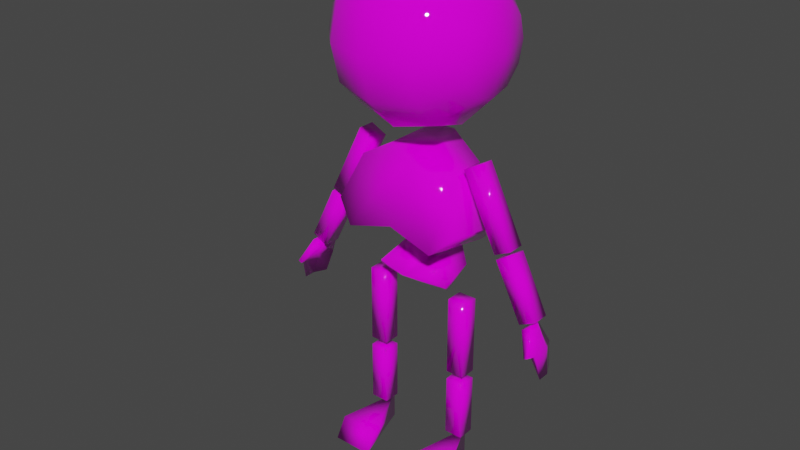 # Source: player.blend  (saved by Blender 3.0.42; exported with 4.5.12 LTS)
import bpy
from mathutils import Matrix  # noqa: F401  (used for matrix-valued properties, if any)

bpy.ops.wm.read_factory_settings(use_empty=True)
scene = bpy.context.scene
scene.name = 'Scene'

# ---- collections
col_collection = bpy.data.collections.new('Collection'); scene.collection.children.link(col_collection)

# ---- images (referenced by path relative to the original .blend; pixels are not part of the script)
import os
ASSET_DIR = os.environ.get("B2B_ASSET_DIR", "")  # directory of the original .blend (textures are referenced by path, not embedded)
HERE = os.path.dirname(os.path.abspath(__file__))  # packed textures are extracted next to this script under _unpacked/

def load_image(name, relpath, width, height, colorspace="sRGB"):
    """Load a texture the original file referenced (path relative to the .blend, or extracted next to this script)."""
    p = next((c for c in (os.path.join(HERE, relpath), os.path.join(ASSET_DIR, relpath)) if relpath and os.path.exists(c)), "")
    if p:
        img = bpy.data.images.load(p, check_existing=True)
        img.name = name
    else:  # same state as the original file: an image datablock whose file is absent (Cycles renders it pink)
        img = bpy.data.images.new(name, width, height)
        img.source = "FILE"
        img.filepath = "//" + (relpath or name)
    img.colorspace_settings.name = colorspace
    return img
img_ploy_01_png = load_image('Ploy_01.png', 'Ploy_01.png', 1024, 1024, 'sRGB')

# ---- materials (node trees are filled in below, after node groups)
mat_player_0 = bpy.data.materials.new('Player_0')
mat_player_0.use_transparent_shadow = False

# ---- material node trees
mat_player_0.use_nodes = True; mat_player_0.node_tree.nodes.clear()
_N = mat_player_0.node_tree.nodes; _L = mat_player_0.node_tree.links
n0 = _N.new('ShaderNodeOutputMaterial'); n0.name = 'Material Output'; n0.location = (300, 300)
n1 = _N.new('ShaderNodeBsdfPrincipled'); n1.name = 'Principled BSDF'; n1.location = (64, 236)
n1.distribution = 'GGX'
n1.subsurface_method = 'RANDOM_WALK_SKIN'
n1.inputs[2].default_value = 0.0
n1.inputs[3].default_value = 1.45
n1.inputs[27].default_value = (0.0, 0.0, 0.0, 1.0)
n1.inputs[28].default_value = 1.0
n2 = _N.new('ShaderNodeTexImage'); n2.name = 'Image Texture'; n2.location = (-226, 216)
n2.image = img_ploy_01_png
_L.new(n1.outputs[0], n0.inputs[0])
_L.new(n2.outputs[0], n1.inputs[0])
n0.is_active_output = True

# ---- world
world_world = bpy.data.worlds.new('World'); scene.world = world_world
world_world.use_nodes = True; world_world.node_tree.nodes.clear()
_N = world_world.node_tree.nodes; _L = world_world.node_tree.links
n0 = _N.new('ShaderNodeOutputWorld'); n0.name = 'World Output'; n0.location = (300, 300)
n1 = _N.new('ShaderNodeBackground'); n1.name = 'Background'; n1.location = (10, 300)
n1.inputs[0].default_value = (0.05088, 0.05088, 0.05088, 1.0)
_L.new(n1.outputs[0], n0.inputs[0])
n0.is_active_output = True
world_world.color = (0.05088, 0.05088, 0.05088)
world_world.use_sun_shadow = False
world_world.sun_shadow_jitter_overblur = 0.0

# ---- meshes
me_playermodel = bpy.data.meshes.new('PlayerModel')
me_playermodel.from_pydata([(0.0, 0.08036, 0.5898), (0.0, 0.07138, 0.8001), (0.0, -0.1112, 0.6263), (0.0, -0.0454, 0.7728), (-0.1568, -0.09489, 0.6421), (-0.109, -0.117, 0.5961), (-0.05651, -0.03408, 0.7817), (-0.1224, -0.0547, 0.7441), (-0.109, 0.07458, 0.5595), (-0.1568, 0.07102, 0.6104), (-0.1224, 0.07124, 0.72), (-0.02779, 0.07138, 0.8001), (-0.02566, -0.02882, 0.5617), (-0.02566, -0.01919, 0.6121), (-0.02566, 0.02159, 0.552), (-0.02566, 0.03122, 0.6024), (0.0, 0.02159, 0.552), (0.0, 0.03122, 0.6024), (0.0, -0.02882, 0.5617), (0.0, -0.01919, 0.6121), (0.1568, -0.09489, 0.6421), (0.109, -0.117, 0.5961), (0.05651, -0.03408, 0.7817), (0.1224, -0.0547, 0.7441), (0.109, 0.07458, 0.5595), (0.1568, 0.07102, 0.6104), (0.1224, 0.07124, 0.72), (0.02779, 0.07138, 0.8001), (0.02566, -0.02882, 0.5617), (0.02566, -0.01919, 0.6121), (0.02566, 0.02159, 0.552), (0.02566, 0.03122, 0.6024), (-0.09036, 0.02038, 0.4402), (-0.09036, 0.02038, 0.2499), (-0.09036, -0.02038, 0.4402), (-0.09036, -0.02038, 0.2499), (-0.1344, 0.02038, 0.4402), (-0.1344, 0.02038, 0.2499), (-0.1344, -0.02038, 0.4402), (-0.1344, -0.02038, 0.2499), (0.09036, 0.02038, 0.4402), (0.09036, -0.02038, 0.4402), (0.09036, 0.02038, 0.2499), (0.1344, 0.02038, 0.4402), (0.1344, 0.02038, 0.2499), (0.1344, -0.02038, 0.4402), (0.1344, -0.02038, 0.2499), (0.09036, -0.02038, 0.2499), (-0.1096, 0.03232, 0.06604), (-0.1096, 0.03232, 0.001405), (-0.06153, -0.09976, 0.04918), (-0.06153, -0.1279, 0.001405), (-0.1576, -0.09976, 0.04918), (-0.1576, -0.1279, 0.001405), (0.1096, 0.03232, 0.06604), (0.06153, -0.09976, 0.04918), (0.1096, 0.03232, 0.001405), (0.1576, -0.09976, 0.04918), (0.1576, -0.1279, 0.001405), (0.06153, -0.1279, 0.001405), (-0.3257, -0.04333, 0.3996), (-0.29, 0.02859, 0.4466), (-0.3275, 0.02969, 0.3431), (-0.29, -0.02859, 0.4466), (-0.3425, -0.02929, 0.3431), (-0.3111, -0.02859, 0.4573), (-0.3162, 0.04333, 0.3948), (-0.3374, -0.04333, 0.4056), (-0.3213, -0.06318, 0.4031), (-0.3299, -0.06318, 0.4074), (-0.3245, 0.0006703, 0.399), (-0.3374, -9.295e-14, 0.4056), (-0.29, -9.128e-14, 0.4466), (-0.3425, -9.642e-14, 0.3431), (-0.3111, -9.037e-14, 0.4573), (0.3257, -0.04333, 0.3996), (0.3213, -0.06318, 0.4031), (0.3374, -0.04333, 0.4056), (0.3245, 0.0006703, 0.399), (0.29, -0.02859, 0.4466), (0.3425, -0.02929, 0.3431), (0.3425, -5.091e-14, 0.3431), (0.3275, 0.02969, 0.3431), (0.3374, -5.025e-14, 0.4056), (0.3162, 0.04333, 0.3948), (0.3111, -4.69e-14, 0.4573), (0.3111, -0.02859, 0.4573), (0.29, -4.42e-14, 0.4466), (0.29, 0.02859, 0.4466), (0.3299, -0.06318, 0.4074), (-0.247, -0.02038, 0.6116), (-0.1624, -0.02038, 0.782), (-0.247, 0.02038, 0.6116), (-0.1624, 0.02038, 0.782), (-0.2076, -0.02038, 0.592), (-0.1229, -0.02038, 0.7623), (-0.2076, 0.02038, 0.592), (-0.1229, 0.02038, 0.7623), (0.247, -0.02038, 0.6116), (0.247, 0.02038, 0.6116), (0.1624, -0.02038, 0.782), (0.2076, -0.02038, 0.592), (0.2076, 0.02038, 0.592), (0.1229, -0.02038, 0.7623), (0.1229, 0.02038, 0.7623), (0.1624, 0.02038, 0.782), (-0.0615, 0.01489, 0.4352), (1.261e-23, 0.01489, 0.4352), (-5.915e-23, -0.06984, 0.4898), (6.053e-23, 0.07146, 0.5189), (-0.09083, 0.0435, 0.5012), (-0.05743, 0.06704, 0.5404), (-0.05743, -0.07426, 0.5112), (-0.09083, -0.03544, 0.4759), (8.732e-24, 0.01031, 0.5476), (-0.02872, 0.01626, 0.5187), (-0.02872, -0.01906, 0.5114), (-0.03098, 0.01033, 0.5475), (-2.119e-23, -0.02502, 0.5403), (-0.03098, -0.025, 0.5402), (-1.427e-23, -0.01685, 0.5007), (1.565e-23, 0.01847, 0.508), (-0.09083, 0.003892, 0.4885), (-0.05743, -0.003857, 0.5257), (0.0615, 0.01489, 0.4352), (0.09083, 0.0435, 0.5012), (0.05743, 0.06704, 0.5404), (0.05743, -0.07426, 0.5112), (0.09083, -0.03544, 0.4759), (0.02872, 0.01626, 0.5187), (0.02872, -0.01906, 0.5114), (0.03098, 0.01033, 0.5475), (0.03098, -0.025, 0.5402), (0.09083, 0.003892, 0.4885), (0.05743, -0.003857, 0.5257), (-0.2119, 0.02038, 0.5819), (-0.2778, 0.02038, 0.4493), (-0.2119, -0.02038, 0.5819), (-0.2778, -0.02038, 0.4493), (-0.2514, 0.02038, 0.6015), (-0.3173, 0.02038, 0.4689), (-0.2514, -0.02038, 0.6015), (-0.3173, -0.02038, 0.4689), (0.2119, 0.02038, 0.5819), (0.2119, -0.02038, 0.5819), (0.2778, 0.02038, 0.4493), (0.2514, 0.02038, 0.6015), (0.3173, 0.02038, 0.4689), (0.2514, -0.02038, 0.6015), (0.3173, -0.02038, 0.4689), (0.2778, -0.02038, 0.4493), (-0.1344, -0.02038, 0.08135), (-0.1344, -0.02038, 0.2294), (-0.1344, 0.02038, 0.08135), (-0.1344, 0.02038, 0.2294), (-0.09036, -0.02038, 0.08135), (-0.09036, -0.02038, 0.2294), (-0.09036, 0.02038, 0.08135), (-0.09036, 0.02038, 0.2294), (0.1344, -0.02038, 0.08135), (0.1344, 0.02038, 0.08135), (0.1344, -0.02038, 0.2294), (0.09036, -0.02038, 0.08135), (0.09036, 0.02038, 0.08135), (0.09036, -0.02038, 0.2294), (0.09036, 0.02038, 0.2294), (0.1344, 0.02038, 0.2294), (-2.836e-15, 0.1995, 1.023), (-0.1728, 0.09977, 1.023), (-2.456e-15, 0.1728, 0.9231), (-0.09977, 0.1497, 0.9364), (-0.1728, 0.0864, 0.973), (-1.418e-15, 0.09977, 0.85), (-0.09977, 0.0864, 0.8732), (-0.1728, 0.04989, 0.9364), (2.381e-22, -1.676e-08, 0.8233), (-0.09977, -1.081e-08, 0.85), (-0.1728, -1.378e-08, 0.9231), (1.418e-15, -0.09977, 0.85), (-0.09977, -0.0864, 0.8732), (-0.1728, -0.04989, 0.9364), (2.456e-15, -0.1728, 0.9231), (-0.09977, -0.1497, 0.9364), (-0.1728, -0.0864, 0.973), (2.836e-15, -0.1995, 1.023), (-0.09977, -0.1728, 1.023), (-0.1728, -0.09977, 1.023), (2.456e-15, -0.1728, 1.123), (-0.09977, -0.1497, 1.109), (-0.1728, -0.0864, 1.073), (-0.1995, -1.402e-08, 1.023), (1.418e-15, -0.09977, 1.196), (-0.09977, -0.0864, 1.172), (-0.1728, -0.04989, 1.109), (1.536e-22, -1.081e-08, 1.222), (-0.09977, -4.864e-09, 1.196), (-0.1728, -4.864e-09, 1.123), (-1.418e-15, 0.09977, 1.196), (-0.09977, 0.0864, 1.172), (-0.1728, 0.04989, 1.109), (-2.456e-15, 0.1728, 1.123), (-0.09977, 0.1497, 1.109), (-0.1728, 0.0864, 1.073), (-0.09977, 0.1728, 1.023), (0.1728, 0.09977, 1.023), (0.09977, 0.1497, 0.9364), (0.1728, 0.0864, 0.973), (0.09977, 0.0864, 0.8732), (0.1728, 0.04989, 0.9364), (0.09977, -1.081e-08, 0.85), (0.1728, -1.378e-08, 0.9231), (0.09977, -0.0864, 0.8732), (0.1728, -0.04989, 0.9364), (0.09977, -0.1497, 0.9364), (0.1728, -0.0864, 0.973), (0.09977, -0.1728, 1.023), (0.1728, -0.09977, 1.023), (0.09977, -0.1497, 1.109), (0.1728, -0.0864, 1.073), (0.1995, -1.402e-08, 1.023), (0.09977, -0.0864, 1.172), (0.1728, -0.04989, 1.109), (0.09977, -4.864e-09, 1.196), (0.1728, -4.864e-09, 1.123), (0.09977, 0.0864, 1.172), (0.1728, 0.04989, 1.109), (0.09977, 0.1497, 1.109), (0.1728, 0.0864, 1.073), (0.09977, 0.1728, 1.023)], [], [(2, 3, 6, 7, 4, 5), (1, 11, 6, 3), (8, 9, 10, 11, 1, 0), (4, 7, 10, 9), (8, 5, 4, 9), (6, 11, 10, 7), (12, 13, 15, 14), (18, 19, 13, 12), (14, 16, 18, 12), (14, 15, 17, 16), (0, 17, 15, 8), (8, 15, 13, 5), (5, 13, 19, 2), (2, 21, 20, 23, 22, 3), (1, 3, 22, 27), (24, 0, 1, 27, 26, 25), (20, 25, 26, 23), (24, 25, 20, 21), (22, 23, 26, 27), (28, 30, 31, 29), (18, 28, 29, 19), (30, 28, 18, 16), (30, 16, 17, 31), (0, 24, 31, 17), (24, 21, 29, 31), (21, 2, 19, 29), (32, 36, 38, 34), (37, 33, 35, 39), (35, 34, 38, 39), (33, 32, 34, 35), (37, 36, 32, 33), (39, 38, 36, 37), (42, 47, 41, 40), (40, 41, 45, 43), (44, 42, 40, 43), (46, 44, 43, 45), (47, 46, 45, 41), (44, 46, 47, 42), (48, 52, 50), (49, 51, 53), (51, 50, 52, 53), (49, 48, 50, 51), (53, 52, 48, 49), (56, 59, 55, 54), (54, 55, 57), (58, 56, 54, 57), (59, 58, 57, 55), (56, 58, 59), (60, 63, 68), (67, 60, 68, 69), (65, 67, 69), (68, 63, 65, 69), (64, 60, 67), (73, 70, 60, 64), (73, 71, 66, 62), (72, 74, 65, 63), (70, 72, 63, 60), (71, 74, 61, 66), (67, 65, 74, 71), (66, 61, 72, 70), (61, 74, 72), (64, 67, 71, 73), (62, 66, 70, 73), (77, 89, 76, 75), (75, 76, 79), (80, 77, 75), (78, 75, 79, 87), (81, 80, 75, 78), (80, 81, 83, 77), (82, 81, 78, 84), (81, 82, 84, 83), (83, 84, 88, 85), (77, 83, 85, 86), (87, 79, 86, 85), (88, 87, 85), (84, 78, 87, 88), (76, 89, 86, 79), (86, 89, 77), (90, 91, 93, 92), (92, 93, 97, 96), (96, 97, 95, 94), (94, 95, 91, 90), (92, 96, 94, 90), (97, 93, 91, 95), (99, 98, 101, 102), (98, 99, 105, 100), (101, 98, 100, 103), (102, 101, 103, 104), (104, 103, 100, 105), (99, 102, 104, 105), (112, 113, 106, 107, 108), (109, 107, 106, 110, 111), (116, 123, 112, 108), (122, 106, 113), (123, 111, 110, 122), (120, 116, 108), (109, 115, 121), (112, 123, 122, 113), (116, 120, 118, 119), (120, 121, 114, 118), (109, 111, 123, 115), (110, 106, 122), (115, 123, 116), (114, 117, 119, 118), (121, 115, 117, 114), (115, 116, 119, 117), (127, 108, 107, 124, 128), (109, 126, 125, 124, 107), (130, 108, 127, 134), (133, 128, 124), (134, 133, 125, 126), (120, 108, 130), (109, 121, 129), (127, 128, 133, 134), (130, 132, 118, 120), (109, 129, 134, 126), (125, 133, 124), (129, 130, 134), (114, 118, 132, 131), (121, 114, 131, 129), (129, 131, 132, 130), (135, 139, 141, 137), (140, 136, 138, 142), (138, 137, 141, 142), (136, 135, 137, 138), (140, 139, 135, 136), (142, 141, 139, 140), (145, 150, 144, 143), (143, 144, 148, 146), (147, 145, 143, 146), (149, 147, 146, 148), (150, 149, 148, 144), (147, 149, 150, 145), (151, 152, 154, 153), (153, 154, 158, 157), (157, 158, 156, 155), (155, 156, 152, 151), (153, 157, 155, 151), (158, 154, 152, 156), (160, 159, 162, 163), (159, 160, 166, 161), (162, 159, 161, 164), (163, 162, 164, 165), (165, 164, 161, 166), (160, 163, 165, 166), (190, 168, 171), (203, 167, 169, 170), (168, 203, 170, 171), (171, 170, 173, 174), (190, 171, 174), (170, 169, 172, 173), (174, 173, 176, 177), (190, 174, 177), (173, 172, 175, 176), (177, 176, 179, 180), (190, 177, 180), (176, 175, 178, 179), (180, 179, 182, 183), (190, 180, 183), (179, 178, 181, 182), (183, 182, 185, 186), (190, 183, 186), (182, 181, 184, 185), (190, 186, 189), (185, 184, 187, 188), (186, 185, 188, 189), (190, 189, 193), (188, 187, 191, 192), (189, 188, 192, 193), (190, 193, 196), (192, 191, 194, 195), (193, 192, 195, 196), (190, 196, 199), (195, 194, 197, 198), (196, 195, 198, 199), (190, 199, 202), (198, 197, 200, 201), (199, 198, 201, 202), (201, 200, 167, 203), (202, 201, 203, 168), (190, 202, 168), (219, 206, 204), (228, 205, 169, 167), (204, 206, 205, 228), (206, 208, 207, 205), (219, 208, 206), (205, 207, 172, 169), (208, 210, 209, 207), (219, 210, 208), (207, 209, 175, 172), (210, 212, 211, 209), (219, 212, 210), (209, 211, 178, 175), (212, 214, 213, 211), (219, 214, 212), (211, 213, 181, 178), (214, 216, 215, 213), (219, 216, 214), (213, 215, 184, 181), (219, 218, 216), (215, 217, 187, 184), (216, 218, 217, 215), (219, 221, 218), (217, 220, 191, 187), (218, 221, 220, 217), (219, 223, 221), (220, 222, 194, 191), (221, 223, 222, 220), (219, 225, 223), (222, 224, 197, 194), (223, 225, 224, 222), (219, 227, 225), (224, 226, 200, 197), (225, 227, 226, 224), (226, 228, 167, 200), (227, 204, 228, 226), (219, 204, 227)])
me_playermodel.polygons.foreach_set('use_smooth', [True] * 217)
_uv = me_playermodel.uv_layers.new(name='UVMap')
_uv.uv.foreach_set('vector', [0.7648, 0.3156, 0.7648, 0.479, 0.6838, 0.489, 0.5893, 0.447, 0.54, 0.3332, 0.6084, 0.2818, 0.9248, 0.7615, 0.9024, 0.7615, 0.8792, 0.719, 0.9248, 0.7144, 0.6084, 0.2409, 0.54, 0.2978, 0.5893, 0.4201, 0.7249, 0.5095, 0.7648, 0.5095, 0.7648, 0.2747, 0.54, 0.3332, 0.5893, 0.447, 0.5893, 0.4201, 0.54, 0.2978, 0.6084, 0.2409, 0.6084, 0.2818, 0.54, 0.3332, 0.54, 0.2978, 0.6838, 0.489, 0.7249, 0.5095, 0.5893, 0.4201, 0.5893, 0.447, 0.5774, 0.4953, 0.5774, 0.5387, 0.5774, 0.5304, 0.5774, 0.487, 0.6072, 0.4953, 0.6072, 0.5387, 0.5774, 0.5387, 0.5774, 0.4953, 0.5774, 0.487, 0.6072, 0.487, 0.6072, 0.4953, 0.5774, 0.4953, 0.5774, 0.487, 0.5774, 0.5304, 0.6072, 0.5304, 0.6072, 0.487, 0.7648, 0.664, 0.7648, 0.6731, 0.728, 0.6731, 0.6084, 0.6423, 0.8133, 0.6648, 0.9329, 0.6956, 0.9329, 0.7025, 0.8133, 0.6911, 0.8133, 0.6847, 0.9329, 0.6961, 0.9697, 0.6961, 0.9697, 0.7064, 0.7648, 0.3156, 0.6084, 0.2818, 0.54, 0.3332, 0.5893, 0.447, 0.6838, 0.489, 0.7648, 0.479, 0.9248, 0.7615, 0.9248, 0.7144, 0.8792, 0.719, 0.9024, 0.7615, 0.6084, 0.2409, 0.7648, 0.2747, 0.7648, 0.5095, 0.7249, 0.5095, 0.5893, 0.4201, 0.54, 0.2978, 0.54, 0.3332, 0.54, 0.2978, 0.5893, 0.4201, 0.5893, 0.447, 0.6084, 0.2409, 0.54, 0.2978, 0.54, 0.3332, 0.6084, 0.2818, 0.6838, 0.489, 0.5893, 0.447, 0.5893, 0.4201, 0.7249, 0.5095, 0.5774, 0.4953, 0.5774, 0.487, 0.5774, 0.5304, 0.5774, 0.5387, 0.6072, 0.4953, 0.5774, 0.4953, 0.5774, 0.5387, 0.6072, 0.5387, 0.5774, 0.487, 0.5774, 0.4953, 0.6072, 0.4953, 0.6072, 0.487, 0.5774, 0.487, 0.6072, 0.487, 0.6072, 0.5304, 0.5774, 0.5304, 0.7648, 0.664, 0.6084, 0.6423, 0.728, 0.6731, 0.7648, 0.6731, 0.8133, 0.6648, 0.8133, 0.6911, 0.9329, 0.7025, 0.9329, 0.6956, 0.8133, 0.6847, 0.9697, 0.7064, 0.9697, 0.6961, 0.9329, 0.6961, 0.6721, 0.9319, 0.6721, 0.9405, 0.6721, 0.9405, 0.6721, 0.9319, 0.5981, 0.9405, 0.5981, 0.9319, 0.5981, 0.9319, 0.5981, 0.9405, 0.5981, 0.9319, 0.6721, 0.9319, 0.6721, 0.9405, 0.5981, 0.9405, 0.5981, 0.9319, 0.6721, 0.9319, 0.6721, 0.9319, 0.5981, 0.9319, 0.5981, 0.9405, 0.6721, 0.9405, 0.6721, 0.9319, 0.5981, 0.9319, 0.5981, 0.9405, 0.6721, 0.9405, 0.6721, 0.9405, 0.5981, 0.9405, 0.5981, 0.9319, 0.5981, 0.9319, 0.6721, 0.9319, 0.6721, 0.9319, 0.6721, 0.9319, 0.6721, 0.9319, 0.6721, 0.9405, 0.6721, 0.9405, 0.5981, 0.9405, 0.5981, 0.9319, 0.6721, 0.9319, 0.6721, 0.9405, 0.5981, 0.9405, 0.5981, 0.9405, 0.6721, 0.9405, 0.6721, 0.9405, 0.5981, 0.9319, 0.5981, 0.9405, 0.6721, 0.9405, 0.6721, 0.9319, 0.5981, 0.9405, 0.5981, 0.9405, 0.5981, 0.9319, 0.5981, 0.9319, 0.8941, 0.4941, 0.8016, 0.4008, 0.9867, 0.4008, 0.7877, 0.7493, 0.8248, 0.6875, 0.7506, 0.6875, 0.9867, 0.3738, 0.9867, 0.4008, 0.8016, 0.4008, 0.8016, 0.3738, 0.7732, 0.9042, 0.8434, 0.9492, 0.5922, 0.9526, 0.5896, 0.9068, 0.7736, 0.9617, 0.7953, 0.9802, 0.8972, 0.9528, 0.8972, 0.9617, 0.7732, 0.9042, 0.5896, 0.9068, 0.5922, 0.9526, 0.8434, 0.9492, 0.8941, 0.4941, 0.9867, 0.4008, 0.8016, 0.4008, 0.7736, 0.9617, 0.8972, 0.9617, 0.8972, 0.9528, 0.7953, 0.9802, 0.9867, 0.3738, 0.8016, 0.3738, 0.8016, 0.4008, 0.9867, 0.4008, 0.7877, 0.7493, 0.7506, 0.6875, 0.8248, 0.6875, 0.6092, 0.6885, 0.6322, 0.7289, 0.5828, 0.6906, 0.5867, 0.9416, 0.6213, 0.9435, 0.6213, 0.9708, 0.5959, 0.9694, 0.7795, 0.9054, 0.6672, 0.9214, 0.6769, 0.9429, 0.5867, 0.9211, 0.7547, 0.9101, 0.7547, 0.9415, 0.5867, 0.9339, 0.8133, 0.5934, 0.8824, 0.7097, 0.8343, 0.7218, 0.6769, 0.648, 0.6769, 0.6885, 0.6092, 0.6885, 0.6311, 0.648, 0.8958, 0.2245, 0.8969, 0.3599, 0.8147, 0.3578, 0.8348, 0.2245, -2.038, 0.5, -2.222, 0.5, -2.222, 0.3749, -2.038, 0.3749, 0.6769, 0.6885, 0.6769, 0.7289, 0.6322, 0.7289, 0.6092, 0.6885, 0.8969, 0.3599, 0.8924, 0.4951, 0.8322, 0.4921, 0.8147, 0.3578, 0.9689, 0.3685, 0.9386, 0.4987, 0.8924, 0.4951, 0.8969, 0.3599, 0.7446, 0.6885, 0.7215, 0.7289, 0.6769, 0.7289, 0.6769, 0.6885, -2.222, 0.6251, -2.222, 0.5, -2.038, 0.5, 0.9569, 0.2226, 0.9689, 0.3685, 0.8969, 0.3599, 0.8958, 0.2245, 0.7226, 0.648, 0.7446, 0.6885, 0.6769, 0.6885, 0.6769, 0.648, 0.5867, 0.9416, 0.5959, 0.9694, 0.6213, 0.9708, 0.6213, 0.9435, 0.6092, 0.6885, 0.5828, 0.6906, 0.6322, 0.7289, 0.8133, 0.5934, 0.8343, 0.7218, 0.8824, 0.7097, 0.6769, 0.6885, 0.6092, 0.6885, 0.6322, 0.7289, 0.6769, 0.7289, 0.6769, 0.648, 0.6311, 0.648, 0.6092, 0.6885, 0.6769, 0.6885, 0.9569, 0.2226, 0.8958, 0.2245, 0.8969, 0.3599, 0.9689, 0.3685, 0.7226, 0.648, 0.6769, 0.648, 0.6769, 0.6885, 0.7446, 0.6885, 0.8958, 0.2245, 0.8348, 0.2245, 0.8147, 0.3578, 0.8969, 0.3599, 0.8969, 0.3599, 0.8147, 0.3578, 0.8322, 0.4921, 0.8924, 0.4951, 0.9689, 0.3685, 0.8969, 0.3599, 0.8924, 0.4951, 0.9386, 0.4987, -2.038, 0.5, -2.038, 0.3749, -2.222, 0.3749, -2.222, 0.5, -2.222, 0.6251, -2.038, 0.5, -2.222, 0.5, 0.7446, 0.6885, 0.6769, 0.6885, 0.6769, 0.7289, 0.7215, 0.7289, 0.5867, 0.9211, 0.5867, 0.9339, 0.7547, 0.9415, 0.7547, 0.9101, 0.7795, 0.9054, 0.6769, 0.9429, 0.6672, 0.9214, 0.7389, 0.9624, 0.8052, 0.946, 0.8052, 0.946, 0.7389, 0.9624, 0.7389, 0.9624, 0.8052, 0.946, 0.7976, 0.9383, 0.7312, 0.9548, 0.7312, 0.9548, 0.7976, 0.9383, 0.7976, 0.9383, 0.7312, 0.9548, 0.7312, 0.9548, 0.7976, 0.9383, 0.8052, 0.946, 0.7389, 0.9624, 0.7389, 0.9624, 0.7312, 0.9548, 0.7312, 0.9548, 0.7389, 0.9624, 0.7976, 0.9383, 0.8052, 0.946, 0.8052, 0.946, 0.7976, 0.9383, 0.7389, 0.9624, 0.7389, 0.9624, 0.7312, 0.9548, 0.7312, 0.9548, 0.7389, 0.9624, 0.7389, 0.9624, 0.8052, 0.946, 0.8052, 0.946, 0.7312, 0.9548, 0.7389, 0.9624, 0.8052, 0.946, 0.7976, 0.9383, 0.7312, 0.9548, 0.7312, 0.9548, 0.7976, 0.9383, 0.7976, 0.9383, 0.7976, 0.9383, 0.7976, 0.9383, 0.8052, 0.946, 0.8052, 0.946, 0.7389, 0.9624, 0.7312, 0.9548, 0.7976, 0.9383, 0.8052, 0.946, 0.5715, 0.9039, 0.594, 0.9157, 0.5743, 0.9294, 0.5329, 0.9294, 0.5329, 0.9111, 0.5329, 0.9013, 0.5329, 0.9294, 0.5743, 0.9294, 0.594, 0.9072, 0.5715, 0.8941, 0.59, 0.7021, 0.6093, 0.6973, 0.6093, 0.7021, 0.5707, 0.7094, 0.594, 0.7414, 0.5743, 0.7594, 0.594, 0.7456, 0.5715, 0.899, 0.5715, 0.8941, 0.594, 0.9072, 0.594, 0.9115, 0.5707, 0.7057, 0.59, 0.7021, 0.5707, 0.7094, 0.5707, 0.6996, 0.59, 0.6996, 0.5707, 0.7032, 0.5715, 0.9039, 0.5715, 0.899, 0.594, 0.9115, 0.594, 0.9157, 0.5522, 0.7965, 0.5329, 0.8039, 0.533, 0.7765, 0.5537, 0.7766, 0.5329, 0.9074, 0.5329, 0.9049, 0.533, 0.8916, 0.533, 0.8941, 0.5707, 0.6996, 0.6093, 0.6923, 0.6093, 0.6973, 0.59, 0.6996, 0.594, 0.7371, 0.5743, 0.7594, 0.594, 0.7414, 0.59, 0.6996, 0.6093, 0.6973, 0.59, 0.7021, 0.533, 0.7715, 0.5537, 0.7716, 0.5537, 0.7766, 0.533, 0.7765, 0.5329, 0.7989, 0.5522, 0.7915, 0.5537, 0.7716, 0.533, 0.7715, 0.5522, 0.7915, 0.5522, 0.7965, 0.5537, 0.7766, 0.5537, 0.7716, 0.5715, 0.9039, 0.5329, 0.9111, 0.5329, 0.9294, 0.5743, 0.9294, 0.594, 0.9157, 0.5329, 0.9013, 0.5715, 0.8941, 0.594, 0.9072, 0.5743, 0.9294, 0.5329, 0.9294, 0.59, 0.7021, 0.5707, 0.7094, 0.6093, 0.7021, 0.6093, 0.6973, 0.594, 0.7414, 0.594, 0.7456, 0.5743, 0.7594, 0.5715, 0.899, 0.594, 0.9115, 0.594, 0.9072, 0.5715, 0.8941, 0.5707, 0.7057, 0.5707, 0.7094, 0.59, 0.7021, 0.5707, 0.6996, 0.5707, 0.7032, 0.59, 0.6996, 0.5715, 0.9039, 0.594, 0.9157, 0.594, 0.9115, 0.5715, 0.899, 0.5522, 0.7965, 0.5537, 0.7766, 0.533, 0.7765, 0.5329, 0.8039, 0.5707, 0.6996, 0.59, 0.6996, 0.6093, 0.6973, 0.6093, 0.6923, 0.594, 0.7371, 0.594, 0.7414, 0.5743, 0.7594, 0.59, 0.6996, 0.59, 0.7021, 0.6093, 0.6973, 0.533, 0.7715, 0.533, 0.7765, 0.5537, 0.7766, 0.5537, 0.7716, 0.5329, 0.7989, 0.533, 0.7715, 0.5537, 0.7716, 0.5522, 0.7915, 0.5522, 0.7915, 0.5537, 0.7716, 0.5537, 0.7766, 0.5522, 0.7965, 0.7273, 0.9556, 0.7349, 0.9633, 0.7349, 0.9633, 0.7273, 0.9556, 0.6833, 0.9761, 0.6757, 0.9684, 0.6757, 0.9684, 0.6833, 0.9761, 0.6757, 0.9684, 0.7273, 0.9556, 0.7349, 0.9633, 0.6833, 0.9761, 0.6757, 0.9684, 0.7273, 0.9556, 0.7273, 0.9556, 0.6757, 0.9684, 0.6833, 0.9761, 0.7349, 0.9633, 0.7273, 0.9556, 0.6757, 0.9684, 0.6833, 0.9761, 0.7349, 0.9633, 0.7349, 0.9633, 0.6833, 0.9761, 0.6757, 0.9684, 0.6757, 0.9684, 0.7273, 0.9556, 0.7273, 0.9556, 0.7273, 0.9556, 0.7273, 0.9556, 0.7349, 0.9633, 0.7349, 0.9633, 0.6833, 0.9761, 0.6757, 0.9684, 0.7273, 0.9556, 0.7349, 0.9633, 0.6833, 0.9761, 0.6833, 0.9761, 0.7349, 0.9633, 0.7349, 0.9633, 0.6757, 0.9684, 0.6833, 0.9761, 0.7349, 0.9633, 0.7273, 0.9556, 0.6833, 0.9761, 0.6833, 0.9761, 0.6757, 0.9684, 0.6757, 0.9684, 0.5324, 0.9405, 0.5901, 0.9405, 0.5901, 0.9405, 0.5324, 0.9405, 0.5324, 0.9405, 0.5901, 0.9405, 0.5901, 0.9319, 0.5324, 0.9319, 0.5324, 0.9319, 0.5901, 0.9319, 0.5901, 0.9319, 0.5324, 0.9319, 0.5324, 0.9319, 0.5901, 0.9319, 0.5901, 0.9405, 0.5324, 0.9405, 0.5324, 0.9405, 0.5324, 0.9319, 0.5324, 0.9319, 0.5324, 0.9405, 0.5901, 0.9319, 0.5901, 0.9405, 0.5901, 0.9405, 0.5901, 0.9319, 0.5324, 0.9405, 0.5324, 0.9405, 0.5324, 0.9319, 0.5324, 0.9319, 0.5324, 0.9405, 0.5324, 0.9405, 0.5901, 0.9405, 0.5901, 0.9405, 0.5324, 0.9319, 0.5324, 0.9405, 0.5901, 0.9405, 0.5901, 0.9319, 0.5324, 0.9319, 0.5324, 0.9319, 0.5901, 0.9319, 0.5901, 0.9319, 0.5901, 0.9319, 0.5901, 0.9319, 0.5901, 0.9405, 0.5901, 0.9405, 0.5324, 0.9405, 0.5324, 0.9319, 0.5901, 0.9319, 0.5901, 0.9405, 0.9721, 0.802, 0.9605, 0.8076, 0.95, 0.7862, 0.9291, 0.8231, 0.8861, 0.8442, 0.8651, 0.8014, 0.9109, 0.786, 0.9605, 0.8076, 0.9291, 0.8231, 0.9109, 0.786, 0.95, 0.7862, 0.95, 0.7862, 0.9109, 0.786, 0.8975, 0.7589, 0.9423, 0.7706, 0.9721, 0.802, 0.95, 0.7862, 0.9423, 0.7706, 0.9109, 0.786, 0.8651, 0.8014, 0.8497, 0.77, 0.8975, 0.7589, 0.9423, 0.7706, 0.8975, 0.7589, 0.8927, 0.7489, 0.9395, 0.7648, 0.9721, 0.802, 0.9423, 0.7706, 0.9395, 0.7648, 0.8975, 0.7589, 0.8497, 0.77, 0.8441, 0.7585, 0.8927, 0.7489, 0.06653, 0.2667, 0.2503, 0.0894, 0.2503, 0.1456, 0.06653, 0.2991, -0.0007495, 0.5089, 0.06653, 0.2667, 0.06653, 0.2991, 0.2503, 0.0894, 0.5014, 0.02451, 0.5014, 0.0894, 0.2503, 0.1456, 0.06653, 0.2991, 0.2503, 0.1456, 0.2503, 0.2991, 0.06653, 0.3878, -0.0007495, 0.5089, 0.06653, 0.2991, 0.06653, 0.3878, 0.2503, 0.1456, 0.5014, 0.0894, 0.5014, 0.2667, 0.2503, 0.2991, 0.06653, 0.3878, 0.2503, 0.2991, 0.2503, 0.5089, 0.06653, 0.5089, -0.0007495, 0.5089, 0.06653, 0.3878, 0.06653, 0.5089, 0.2503, 0.2991, 0.5014, 0.2667, 0.5014, 0.5089, 0.2503, 0.5089, -0.0007495, 0.5089, 0.06653, 0.5089, 0.06653, 0.6299, 0.2503, 0.5089, 0.5014, 0.5089, 0.5014, 0.751, 0.2503, 0.7186, 0.06653, 0.5089, 0.2503, 0.5089, 0.2503, 0.7186, 0.06653, 0.6299, -0.0007495, 0.5089, 0.06653, 0.6299, 0.06653, 0.7186, 0.2503, 0.7186, 0.5014, 0.751, 0.5014, 0.9283, 0.2503, 0.8721, 0.06653, 0.6299, 0.2503, 0.7186, 0.2503, 0.8721, 0.06653, 0.7186, -0.0007495, 0.5089, 0.06653, 0.7186, 0.06653, 0.751, 0.2503, 0.8721, 0.5014, 0.9283, 0.5014, 0.9932, 0.2503, 0.9283, 0.06653, 0.7186, 0.2503, 0.8721, 0.2503, 0.9283, 0.06653, 0.751, 0.9721, 0.802, 0.9816, 0.8505, 0.9787, 0.8447, 0.9655, 0.8973, 0.9281, 0.9298, 0.9225, 0.9184, 0.9606, 0.8873, 0.9816, 0.8505, 0.9655, 0.8973, 0.9606, 0.8873, 0.9787, 0.8447, 0.9721, 0.802, 0.9787, 0.8447, 0.971, 0.8291, 0.9606, 0.8873, 0.9225, 0.9184, 0.9071, 0.887, 0.9473, 0.8602, 0.9787, 0.8447, 0.9606, 0.8873, 0.9473, 0.8602, 0.971, 0.8291, 0.9473, 0.8602, 0.9071, 0.887, 0.8861, 0.8442, 0.9291, 0.8231, 0.971, 0.8291, 0.9473, 0.8602, 0.9291, 0.8231, 0.9605, 0.8076, 0.9721, 0.802, 0.971, 0.8291, 0.9605, 0.8076, 0.9721, 0.802, 0.95, 0.7862, 0.9605, 0.8076, 0.9291, 0.8231, 0.9109, 0.786, 0.8651, 0.8014, 0.8861, 0.8442, 0.9605, 0.8076, 0.95, 0.7862, 0.9109, 0.786, 0.9291, 0.8231, 0.95, 0.7862, 0.9423, 0.7706, 0.8975, 0.7589, 0.9109, 0.786, 0.9721, 0.802, 0.9423, 0.7706, 0.95, 0.7862, 0.9109, 0.786, 0.8975, 0.7589, 0.8497, 0.77, 0.8651, 0.8014, 0.9423, 0.7706, 0.9395, 0.7648, 0.8927, 0.7489, 0.8975, 0.7589, 0.9721, 0.802, 0.9395, 0.7648, 0.9423, 0.7706, 0.8975, 0.7589, 0.8927, 0.7489, 0.8441, 0.7585, 0.8497, 0.77, 0.06653, 0.2667, 0.06653, 0.2991, 0.2503, 0.1456, 0.2503, 0.0894, -0.0007495, 0.5089, 0.06653, 0.2991, 0.06653, 0.2667, 0.2503, 0.0894, 0.2503, 0.1456, 0.5014, 0.0894, 0.5014, 0.02451, 0.06653, 0.2991, 0.06653, 0.3878, 0.2503, 0.2991, 0.2503, 0.1456, -0.0007495, 0.5089, 0.06653, 0.3878, 0.06653, 0.2991, 0.2503, 0.1456, 0.2503, 0.2991, 0.5014, 0.2667, 0.5014, 0.0894, 0.06653, 0.3878, 0.06653, 0.5089, 0.2503, 0.5089, 0.2503, 0.2991, -0.0007495, 0.5089, 0.06653, 0.5089, 0.06653, 0.3878, 0.2503, 0.2991, 0.2503, 0.5089, 0.5014, 0.5089, 0.5014, 0.2667, -0.0007495, 0.5089, 0.06653, 0.6299, 0.06653, 0.5089, 0.2503, 0.5089, 0.2503, 0.7186, 0.5014, 0.751, 0.5014, 0.5089, 0.06653, 0.5089, 0.06653, 0.6299, 0.2503, 0.7186, 0.2503, 0.5089, -0.0007495, 0.5089, 0.06653, 0.7186, 0.06653, 0.6299, 0.2503, 0.7186, 0.2503, 0.8721, 0.5014, 0.9283, 0.5014, 0.751, 0.06653, 0.6299, 0.06653, 0.7186, 0.2503, 0.8721, 0.2503, 0.7186, -0.0007495, 0.5089, 0.06653, 0.751, 0.06653, 0.7186, 0.2503, 0.8721, 0.2503, 0.9283, 0.5014, 0.9932, 0.5014, 0.9283, 0.06653, 0.7186, 0.06653, 0.751, 0.2503, 0.9283, 0.2503, 0.8721, 0.9721, 0.802, 0.9787, 0.8447, 0.9816, 0.8505, 0.9655, 0.8973, 0.9606, 0.8873, 0.9225, 0.9184, 0.9281, 0.9298, 0.9816, 0.8505, 0.9787, 0.8447, 0.9606, 0.8873, 0.9655, 0.8973, 0.9721, 0.802, 0.971, 0.8291, 0.9787, 0.8447, 0.9606, 0.8873, 0.9473, 0.8602, 0.9071, 0.887, 0.9225, 0.9184, 0.9787, 0.8447, 0.971, 0.8291, 0.9473, 0.8602, 0.9606, 0.8873, 0.9473, 0.8602, 0.9291, 0.8231, 0.8861, 0.8442, 0.9071, 0.887, 0.971, 0.8291, 0.9605, 0.8076, 0.9291, 0.8231, 0.9473, 0.8602, 0.9721, 0.802, 0.9605, 0.8076, 0.971, 0.8291])
me_playermodel.materials.append(mat_player_0)
me_playermodel.use_remesh_fix_poles = True
me_playermodel.use_remesh_preserve_attributes = False
me_playermodel.update()
arm_playerarmature = bpy.data.armatures.new('PlayerArmature')  # bones are not reproduced

# ---- objects
ob_player_0 = bpy.data.objects.new('@player 0', arm_playerarmature)
ob_playermodel = bpy.data.objects.new('PlayerModel', me_playermodel)

# ---- transforms, parenting, visibility, modifiers, constraints
ob_player_0.location = (0.0, 0.0, 0.0)
ob_player_0.show_in_front = True
ob_playermodel.parent = ob_player_0
ob_playermodel.location = (0.0, 0.0, 0.0)
_vg = ob_playermodel.vertex_groups.new(name='Hips')
_vg.add([106, 107, 108, 109, 110, 111, 112, 113, 114, 115, 116, 117, 118, 119, 120, 121, 122, 123, 124, 125, 126, 127, 128, 129, 130, 131, 132, 133, 134], 1.0, 'REPLACE')
_vg = ob_playermodel.vertex_groups.new(name='Torso')
_vg.add([0, 1, 2, 3, 4, 5, 6, 7, 8, 9, 10, 11, 12, 13, 14, 15, 16, 17, 18, 19, 20, 21, 22, 23, 24, 25, 26, 27, 28, 29, 30, 31], 1.0, 'REPLACE')
_vg = ob_playermodel.vertex_groups.new(name='LeftUpperArm')
_vg.add([98, 99, 100, 101, 102, 103, 104, 105], 1.0, 'REPLACE')
_vg = ob_playermodel.vertex_groups.new(name='LeftLowerArm')
_vg.add([143, 144, 145, 146, 147, 148, 149, 150], 1.0, 'REPLACE')
_vg = ob_playermodel.vertex_groups.new(name='LeftHand')
_vg.add([75, 76, 77, 78, 79, 80, 81, 82, 83, 84, 85, 86, 87, 88, 89], 1.0, 'REPLACE')
_vg = ob_playermodel.vertex_groups.new(name='RightUpperArm')
_vg.add([90, 91, 92, 93, 94, 95, 96, 97], 1.0, 'REPLACE')
_vg = ob_playermodel.vertex_groups.new(name='RightLowerArm')
_vg.add([135, 136, 137, 138, 139, 140, 141, 142], 1.0, 'REPLACE')
_vg = ob_playermodel.vertex_groups.new(name='RightHand')
_vg.add([60, 61, 62, 63, 64, 65, 66, 67, 68, 69, 70, 71, 72, 73, 74], 1.0, 'REPLACE')
_vg = ob_playermodel.vertex_groups.new(name='Head')
_vg.add([167, 168, 169, 170, 171, 172, 173, 174, 175, 176, 177, 178, 179, 180, 181, 182, 183, 184, 185, 186, 187, 188, 189, 190, 191, 192, 193, 194, 195, 196, 197, 198, 199, 200, 201, 202, 203, 204, 205, 206, 207, 208, 209, 210, 211, 212, 213, 214, 215, 216, 217, 218, 219, 220, 221, 222, 223, 224, 225, 226, 227, 228], 1.0, 'REPLACE')
_vg = ob_playermodel.vertex_groups.new(name='LeftUpperLeg')
_vg.add([40, 41, 42, 43, 44, 45, 46, 47], 1.0, 'REPLACE')
_vg = ob_playermodel.vertex_groups.new(name='LeftLowerLeg')
_vg.add([159, 160, 161, 162, 163, 164, 165, 166], 1.0, 'REPLACE')
_vg = ob_playermodel.vertex_groups.new(name='LeftFoot')
_vg.add([54, 55, 56, 57, 58, 59], 1.0, 'REPLACE')
_vg = ob_playermodel.vertex_groups.new(name='RightUpperLeg')
_vg.add([32, 33, 34, 35, 36, 37, 38, 39], 1.0, 'REPLACE')
_vg = ob_playermodel.vertex_groups.new(name='RightLowerLeg')
_vg.add([151, 152, 153, 154, 155, 156, 157, 158], 1.0, 'REPLACE')
_vg = ob_playermodel.vertex_groups.new(name='RightFoot')
_vg.add([48, 49, 50, 51, 52, 53], 1.0, 'REPLACE')
_m = ob_playermodel.modifiers.new('Armature', 'ARMATURE')
_m.object = ob_player_0

# ---- collection membership
col_collection.objects.link(ob_player_0)
col_collection.objects.link(ob_playermodel)

# ---- scene / render settings (as saved in the file)
scene.frame_start = 1; scene.frame_end = 30; scene.frame_set(24)
scene.render.engine = 'BLENDER_EEVEE_NEXT'
scene.cycles.use_denoising = False
scene.cycles.samples = 128
scene.cycles.sampling_pattern = 'TABULATED_SOBOL'
scene.cycles.use_adaptive_sampling = False
scene.cycles.use_light_tree = False
scene.view_settings.view_transform = 'Filmic'
bpy.context.view_layer.update()

# ---- added for rendering (the .blend has no active camera and no usable light): camera, sun
cam_auto = bpy.data.cameras.new('AutoCamera')
cam_auto.lens = 50.0
cam_auto.sensor_width = 36.0
cam_auto.clip_end = 1000.0
ob_auto_camera = bpy.data.objects.new('AutoCamera', cam_auto)
scene.collection.objects.link(ob_auto_camera)
ob_auto_camera.location = (1.35655, -1.70624, 1.70249)
ob_auto_camera.rotation_euler = (1.09748, -7.21219e-08, 0.694738)
scene.camera = ob_auto_camera
light_auto_sun = bpy.data.lights.new('AutoSun', 'SUN')
light_auto_sun.energy = 3.0
light_auto_sun.angle = 0.0523599
ob_auto_sun = bpy.data.objects.new('AutoSun', light_auto_sun)
scene.collection.objects.link(ob_auto_sun)
ob_auto_sun.rotation_euler = (0.872665, 0.174533, 0.523599)
bpy.context.view_layer.update()
